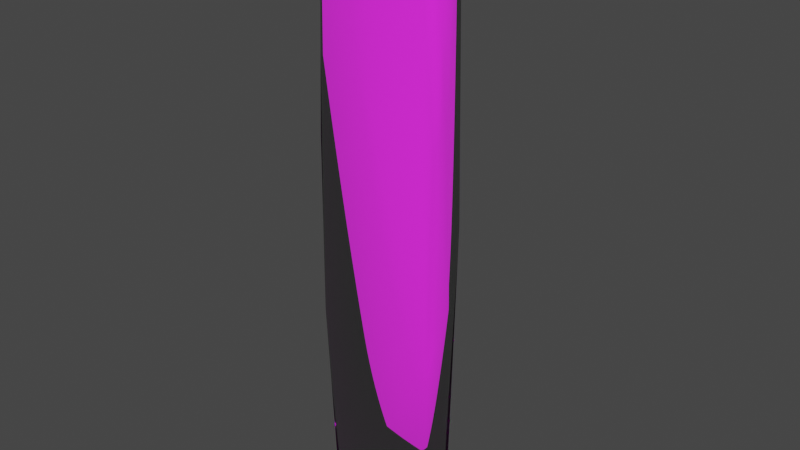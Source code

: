 # Source: yutnx.blend  (saved by Blender 3.6.13; exported with 4.5.12 LTS)
import bpy
from mathutils import Matrix  # noqa: F401  (used for matrix-valued properties, if any)

bpy.ops.wm.read_factory_settings(use_empty=True)
scene = bpy.context.scene
scene.name = 'Scene'

# ---- collections
col_collection = bpy.data.collections.new('Collection'); scene.collection.children.link(col_collection)
col_collection_1 = bpy.data.collections.new('Collection 1'); col_collection.children.link(col_collection_1)

# ---- images (referenced by path relative to the original .blend; pixels are not part of the script)
import os
ASSET_DIR = os.environ.get("B2B_ASSET_DIR", "")  # directory of the original .blend (textures are referenced by path, not embedded)
HERE = os.path.dirname(os.path.abspath(__file__))  # packed textures are extracted next to this script under _unpacked/

def load_image(name, relpath, width, height, colorspace="sRGB"):
    """Load a texture the original file referenced (path relative to the .blend, or extracted next to this script)."""
    p = next((c for c in (os.path.join(HERE, relpath), os.path.join(ASSET_DIR, relpath)) if relpath and os.path.exists(c)), "")
    if p:
        img = bpy.data.images.load(p, check_existing=True)
        img.name = name
    else:  # same state as the original file: an image datablock whose file is absent (Cycles renders it pink)
        img = bpy.data.images.new(name, width, height)
        img.source = "FILE"
        img.filepath = "//" + (relpath or name)
    img.colorspace_settings.name = colorspace
    return img
img_wood_0004_layer_1_png = load_image('wood_0004_Layer-1.png', 'wood_0004_Layer-1.png', 1024, 1024, 'Non-Color')
img_wood_0002_occlusion_png = load_image('wood_0002_occlusion.png', 'wood_0002_occlusion.png', 1024, 1024, 'Non-Color')
img_ageddarkwood_normal_png = load_image('AgedDarkWood_Normal.png', 'WorldMaterialsFree/Resource Files/AgedDarkWood/AgedDarkWood_Normal.png', 1024, 1024, 'sRGB')

# ---- materials (node trees are filled in below, after node groups)
mat_material = bpy.data.materials.new('Material')
mat_material.use_transparent_shadow = False

# ---- material node trees
mat_material.use_nodes = True; mat_material.node_tree.nodes.clear()
_N = mat_material.node_tree.nodes; _L = mat_material.node_tree.links
n0 = _N.new('ShaderNodeOutputMaterial'); n0.name = 'Material Output'; n0.location = (415, 300)
n1 = _N.new('ShaderNodeTexImage'); n1.name = 'Image Texture'; n1.location = (-448, 200)
n1.image = img_wood_0004_layer_1_png
n2 = _N.new('ShaderNodeTexImage'); n2.name = 'Image Texture.002'; n2.location = (-176, 126)
n2.image = img_wood_0002_occlusion_png
n3 = _N.new('ShaderNodeBsdfPrincipled'); n3.name = 'Principled BSDF'; n3.location = (111, 303)
n3.distribution = 'GGX'
n3.subsurface_method = 'RANDOM_WALK_SKIN'
n3.inputs[2].default_value = 0.9486
n3.inputs[3].default_value = 1.45
n3.inputs[11].default_value = 3.575
n3.inputs[27].default_value = (0.0, 0.0, 0.0, 1.0)
n3.inputs[28].default_value = 1.0
n4 = _N.new('ShaderNodeTexImage'); n4.name = 'Image Texture.003'; n4.location = (-449, -253)
n4.image = img_ageddarkwood_normal_png
n5 = _N.new('ShaderNodeNormalMap'); n5.name = 'Normal Map'; n5.location = (-116, -170)
n5.space = 'OBJECT'
n5.inputs[0].default_value = 2.1
_L.new(n3.outputs[0], n0.inputs[0])
_L.new(n1.outputs[0], n3.inputs[0])
_L.new(n2.outputs[1], n3.inputs[13])
_L.new(n4.outputs[0], n5.inputs[1])
_L.new(n5.outputs[0], n3.inputs[5])
n0.is_active_output = True

# ---- world
world_world = bpy.data.worlds.new('World'); scene.world = world_world
world_world.use_nodes = True; world_world.node_tree.nodes.clear()
_N = world_world.node_tree.nodes; _L = world_world.node_tree.links
n0 = _N.new('ShaderNodeOutputWorld'); n0.name = 'World Output'; n0.location = (300, 300)
n1 = _N.new('ShaderNodeBackground'); n1.name = 'Background'; n1.location = (10, 300)
n1.inputs[0].default_value = (0.05088, 0.05088, 0.05088, 1.0)
_L.new(n1.outputs[0], n0.inputs[0])
n0.is_active_output = True
world_world.color = (0.05088, 0.05088, 0.05088)
world_world.use_sun_shadow = False
world_world.sun_shadow_jitter_overblur = 0.0

# ---- meshes
me_yut_001 = bpy.data.meshes.new('Yut.001')
me_yut_001.from_pydata([(0.02227, 8.276, 32.92), (3.955, 7.705, 28.93), (5.963, 6.733, 30.93), (5.945, 6.7, 38.9), (2.099, 7.692, 34.92), (4.048, 7.607, 40.92), (0.1022, 8.348, 36.94), (-3.962, 7.722, 40.9), (-5.966, 6.703, 38.91), (-2.217, 8.113, 34.86), (-3.848, 7.805, 28.95), (-0.02794, 8.428, -2.082), (5.986, 6.78, 3.916), (2.134, 8.049, -0.1118), (-5.278, 7.128, 4.706), (-2.158, 8.167, -0.07179), (4.039, 7.606, -41.09), (0.01619, 8.398, -37.08), (2.158, 8.034, -35.05), (5.999, 6.684, -39.08), (4.497, 7.573, -29.75), (-0.03393, 8.289, -33.08), (-2.169, 8.183, -35.07), (-4.575, 7.592, -29.65), (-4.853, 7.31, -40.24), (9.929, 1.232, -59.88), (6.372, 6.305, -59.81), (0.5556, 8.268, -59.88), (-4.173, 7.365, -59.93), (-7.059, 5.701, -59.46), (-9.65, 1.891, -59.92), (-10.79, -3.307, -59.17), (10.62, -1.121, -59.36), (-7.809, -6.55, -59.62), (-9.617, -5.443, -59.92), (8.46, -6.512, 59.39), (11.89, -3.814, 23.78), (12.18, -2.533, -10.57), (10.16, -4.587, -59.81), (10.54, -6.406, -23.77), (8.488, -6.322, -59.84), (11.09, -6.042, 19.92), (7.198, 6.096, -4.523), (-11.37, 0.06863, -24.34), (-6.574, 6.413, 30.72), (-5.171, 7.22, -4.936), (-10.34, 2.858, 5.206), (3.946, 7.742, 5.908), (-0.1965, 8.393, 1.981), (10.01, 3.265, 2.564), (4.047, 7.661, -6.072), (-8.448, -6.626, 59.11), (9.816, -5.034, 59.8), (10.34, -0.6955, 59.75), (2.563, 7.919, 59.81), (-2.611, 7.979, 59.66), (-8.79, 3.412, 59.77), (-10.47, -0.6833, 59.65), (-6.669, 5.966, 59.51), (6.675, 6.043, 59.43), (9.922, 1.737, 59.26), (-10.63, -6.423, -19.15), (-12.15, -4.252, 15.69), (-9.631, -5.472, 59.77)], [], [(5, 3, 6), (6, 3, 4), (6, 4, 9), (9, 4, 0), (9, 0, 44), (44, 0, 10), (4, 2, 0), (0, 2, 1), (9, 8, 6), (6, 8, 7), (47, 12, 48), (48, 12, 13), (48, 13, 15), (15, 13, 11), (15, 11, 45), (13, 42, 11), (11, 42, 50), (15, 14, 48), (21, 20, 18), (21, 18, 22), (22, 18, 17), (22, 17, 24), (18, 19, 17), (17, 19, 16), (22, 23, 21), (30, 34, 31), (25, 32, 38), (30, 29, 28), (34, 40, 33), (35, 41, 52), (41, 37, 36), (39, 38, 37), (39, 37, 41), (41, 36, 52), (40, 38, 39), (35, 39, 41), (55, 8, 58), (55, 7, 8), (2, 4, 3), (0, 48, 10), (14, 45, 44), (15, 45, 14), (13, 12, 42), (1, 47, 0), (47, 48, 0), (22, 24, 23), (27, 28, 17), (17, 28, 24), (28, 29, 24), (29, 30, 46), (46, 30, 43), (30, 31, 43), (62, 63, 57), (7, 55, 6), (55, 54, 6), (5, 54, 59), (5, 59, 3), (36, 53, 52), (32, 37, 38), (56, 46, 57), (58, 46, 56), (58, 8, 44), (49, 60, 37), (60, 36, 37), (60, 53, 36), (59, 49, 42), (1, 2, 47), (9, 44, 8), (58, 44, 46), (44, 10, 14), (2, 12, 47), (62, 43, 31), (10, 48, 14), (25, 37, 32), (49, 37, 25), (44, 45, 23), (62, 46, 43), (11, 50, 20), (23, 11, 21), (45, 11, 23), (46, 44, 29), (23, 29, 44), (42, 20, 50), (19, 20, 42), (23, 24, 29), (18, 20, 19), (16, 27, 17), (26, 27, 16), (26, 16, 19), (42, 26, 19), (49, 26, 42), (25, 26, 49), (21, 11, 20), (3, 42, 12), (3, 12, 2), (57, 46, 62), (5, 6, 54), (59, 42, 3), (49, 59, 60), (34, 30, 25), (25, 30, 26), (26, 30, 28), (26, 28, 27), (34, 25, 40), (40, 25, 38), (58, 56, 55), (59, 54, 53), (60, 59, 53), (51, 35, 63), (52, 63, 35), (33, 40, 39), (33, 39, 61), (61, 39, 51), (39, 35, 51), (61, 34, 33), (34, 61, 31), (61, 62, 31), (61, 51, 62), (62, 51, 63), (63, 52, 53), (53, 57, 63), (57, 53, 56), (56, 53, 54), (56, 54, 55)])
me_yut_001.polygons.foreach_set('use_smooth', [True] * 124)
_uv = me_yut_001.uv_layers.new(name='UVMap')
_uv.uv.foreach_set('vector', [0.718, 0.774, 0.6967, 0.7736, 0.7199, 0.7329, 0.7199, 0.7329, 0.6967, 0.7736, 0.6984, 0.7317, 0.7199, 0.7329, 0.6984, 0.7317, 0.7224, 0.7101, 0.7224, 0.7101, 0.6984, 0.7317, 0.7003, 0.7096, 0.7224, 0.7101, 0.7003, 0.7096, 0.7295, 0.6633, 0.7295, 0.6633, 0.7003, 0.7096, 0.7025, 0.668, 0.6984, 0.7317, 0.6556, 0.7301, 0.7003, 0.7096, 0.7003, 0.7096, 0.6556, 0.7301, 0.6574, 0.7075, 0.7224, 0.7101, 0.7635, 0.7144, 0.7199, 0.7329, 0.7199, 0.7329, 0.7635, 0.7144, 0.7603, 0.7356, 0.5294, 0.5736, 0.5036, 0.5743, 0.5328, 0.5249, 0.5328, 0.5249, 0.5036, 0.5743, 0.5055, 0.5251, 0.5328, 0.5249, 0.5055, 0.5251, 0.5335, 0.5001, 0.5335, 0.5001, 0.5055, 0.5251, 0.5078, 0.4994, 0.5335, 0.5001, 0.5078, 0.4994, 0.5264, 0.4498, 0.5055, 0.5251, 0.4434, 0.5291, 0.5078, 0.4994, 0.5078, 0.4994, 0.4434, 0.5291, 0.4577, 0.4971, 0.5335, 0.5001, 0.5822, 0.5121, 0.5328, 0.5249, 0.333, 0.2952, 0.3216, 0.342, 0.3079, 0.2945, 0.333, 0.2952, 0.3079, 0.2945, 0.3357, 0.2706, 0.3357, 0.2706, 0.3079, 0.2945, 0.3108, 0.2693, 0.3357, 0.2706, 0.3108, 0.2693, 0.3253, 0.2224, 0.3079, 0.2945, 0.2589, 0.2904, 0.3108, 0.2693, 0.3108, 0.2693, 0.2589, 0.2904, 0.2623, 0.2649, 0.3357, 0.2706, 0.3815, 0.292, 0.333, 0.2952, 0.0, 0.0, 0.0, 0.0, 0.0, 0.0, 0.06791, 0.1607, 0.05421, 0.1811, 0.02341, 0.1962, 0.2425, 0.02912, 0.2363, 0.08422, 0.2177, 0.1091, 0.8014, 0.01075, 0.9571, 0.1192, 0.8119, 0.03094, 0.171, 0.9776, 0.4373, 0.7272, 0.1756, 0.9999, 0.4373, 0.7272, 0.6679, 0.5321, 0.4281, 0.7696, 0.7228, 0.4077, 0.976, 0.1363, 0.6679, 0.5321, 0.7228, 0.4077, 0.6679, 0.5321, 0.4373, 0.7272, 0.4373, 0.7272, 0.4281, 0.7696, 0.1756, 0.9999, 0.9571, 0.1192, 0.976, 0.1363, 0.7228, 0.4077, 0.171, 0.9776, 0.7228, 0.4077, 0.4373, 0.7272, 0.8299, 0.833, 0.7635, 0.7144, 0.8555, 0.82, 0.8299, 0.833, 0.7603, 0.7356, 0.7635, 0.7144, 0.6556, 0.7301, 0.6984, 0.7317, 0.6967, 0.7736, 0.7003, 0.7096, 0.5328, 0.5249, 0.7025, 0.668, 0.5822, 0.5121, 0.5264, 0.4498, 0.7295, 0.6633, 0.5335, 0.5001, 0.5264, 0.4498, 0.5822, 0.5121, 0.5055, 0.5251, 0.5036, 0.5743, 0.4434, 0.5291, 0.6574, 0.7075, 0.5294, 0.5736, 0.7003, 0.7096, 0.5294, 0.5736, 0.5328, 0.5249, 0.7003, 0.7096, 0.3357, 0.2706, 0.3253, 0.2224, 0.3815, 0.292, 0.1921, 0.1393, 0.2177, 0.1091, 0.3108, 0.2693, 0.3108, 0.2693, 0.2177, 0.1091, 0.3253, 0.2224, 0.2177, 0.1091, 0.2363, 0.08422, 0.3253, 0.2224, 0.2363, 0.08422, 0.2425, 0.02912, 0.6341, 0.4775, 0.6341, 0.4775, 0.2425, 0.02912, 0.4793, 0.2633, 0.2425, 0.02912, 0.2864, 6.263e-05, 0.4793, 0.2633, 0.2945, 0.5408, 0.03491, 0.8742, 5.741e-05, 0.8434, 0.7603, 0.7356, 0.8299, 0.833, 0.7199, 0.7329, 0.8299, 0.833, 0.8102, 0.8575, 0.7199, 0.7329, 0.718, 0.774, 0.8102, 0.8575, 0.7891, 0.879, 0.718, 0.774, 0.7891, 0.879, 0.6967, 0.7736, 0.5466, 0.7681, 0.781, 0.9462, 0.7868, 0.9999, 0.9999, 0.1629, 0.6679, 0.5321, 0.976, 0.1363, 0.8813, 0.8191, 0.6341, 0.4775, 0.9272, 0.8207, 0.8555, 0.82, 0.6341, 0.4775, 0.8813, 0.8191, 0.8555, 0.82, 0.7635, 0.7144, 0.7295, 0.6633, 0.4582, 0.5986, 0.7761, 0.9198, 0.3365, 0.5525, 0.7761, 0.9198, 0.5466, 0.7681, 0.3365, 0.5525, 0.7761, 0.9198, 0.781, 0.9462, 0.5466, 0.7681, 0.7891, 0.879, 0.4582, 0.5986, 0.4434, 0.5291, 0.6574, 0.7075, 0.6556, 0.7301, 0.5294, 0.5736, 0.7224, 0.7101, 0.7295, 0.6633, 0.7635, 0.7144, 0.8555, 0.82, 0.7295, 0.6633, 0.6341, 0.4775, 0.7295, 0.6633, 0.7025, 0.668, 0.5822, 0.5121, 0.6556, 0.7301, 0.5036, 0.5743, 0.5294, 0.5736, 0.7471, 0.5084, 0.4793, 0.2633, 0.2864, 6.263e-05, 0.7025, 0.668, 0.5328, 0.5249, 0.5822, 0.5121, 0.06791, 0.1607, 0.3365, 0.5525, 0.05421, 0.1811, 0.4582, 0.5986, 0.3365, 0.5525, 0.06791, 0.1607, 0.7295, 0.6633, 0.5264, 0.4498, 0.3815, 0.292, 0.7471, 0.5084, 0.6341, 0.4775, 0.4793, 0.2633, 0.5078, 0.4994, 0.4577, 0.4971, 0.3216, 0.342, 0.3815, 0.292, 0.5078, 0.4994, 0.333, 0.2952, 0.5264, 0.4498, 0.5078, 0.4994, 0.3815, 0.292, 0.6341, 0.4775, 0.7295, 0.6633, 0.2363, 0.08422, 0.3815, 0.292, 0.2363, 0.08422, 0.7295, 0.6633, 0.4434, 0.5291, 0.3216, 0.342, 0.4577, 0.4971, 0.2589, 0.2904, 0.3216, 0.342, 0.4434, 0.5291, 0.3815, 0.292, 0.3253, 0.2224, 0.2363, 0.08422, 0.3079, 0.2945, 0.3216, 0.342, 0.2589, 0.2904, 0.2623, 0.2649, 0.1921, 0.1393, 0.3108, 0.2693, 0.1415, 0.1575, 0.1921, 0.1393, 0.2623, 0.2649, 0.1415, 0.1575, 0.2623, 0.2649, 0.2589, 0.2904, 0.4434, 0.5291, 0.1415, 0.1575, 0.2589, 0.2904, 0.4582, 0.5986, 0.1415, 0.1575, 0.4434, 0.5291, 0.06791, 0.1607, 0.1415, 0.1575, 0.4582, 0.5986, 0.333, 0.2952, 0.5078, 0.4994, 0.3216, 0.342, 0.6967, 0.7736, 0.4434, 0.5291, 0.5036, 0.5743, 0.6967, 0.7736, 0.5036, 0.5743, 0.6556, 0.7301, 0.9272, 0.8207, 0.6341, 0.4775, 0.7471, 0.5084, 0.718, 0.774, 0.7199, 0.7329, 0.8102, 0.8575, 0.7891, 0.879, 0.4434, 0.5291, 0.6967, 0.7736, 0.4582, 0.5986, 0.7891, 0.879, 0.7761, 0.9198, 0.01903, 0.9434, 0.01679, 0.8182, 0.351, 0.825, 0.06791, 0.1607, 0.2425, 0.02912, 0.1415, 0.1575, 0.1415, 0.1575, 0.2425, 0.02912, 0.2177, 0.1091, 0.1415, 0.1575, 0.2177, 0.1091, 0.1921, 0.1393, 0.01903, 0.9434, 0.351, 0.825, 0.3282, 0.9542, 6.262e-05, 0.193, 0.06791, 0.1607, 0.02341, 0.1962, 0.8555, 0.82, 0.8813, 0.8191, 0.8299, 0.833, 0.7891, 0.879, 0.8102, 0.8575, 0.781, 0.9462, 0.7761, 0.9198, 0.7891, 0.879, 0.781, 0.9462, 0.0555, 0.8742, 0.171, 0.9776, 0.03491, 0.8742, 0.1756, 0.9999, 0.03491, 0.8742, 0.171, 0.9776, 0.2874, 0.8045, 0.1923, 0.7462, 0.3589, 0.5733, 0.2874, 0.8045, 0.3589, 0.5733, 0.4782, 0.6705, 0.4747, 0.6404, 0.3589, 0.5733, 0.8228, 0.3011, 0.3589, 0.5733, 0.7481, 0.2342, 0.8228, 0.3011, 0.539, 0.3065, 0.8014, 0.01075, 0.8119, 0.03094, 0.8014, 0.01075, 0.539, 0.3065, 0.7784, 5.749e-05, 0.539, 0.3065, 0.2945, 0.5408, 0.7784, 5.749e-05, 0.539, 0.3065, 0.0555, 0.8742, 0.2945, 0.5408, 0.2945, 0.5408, 0.0555, 0.8742, 0.03491, 0.8742, 0.9934, 0.8435, 0.7868, 0.9999, 0.781, 0.9462, 0.781, 0.9462, 0.9272, 0.8207, 0.9934, 0.8435, 0.9272, 0.8207, 0.781, 0.9462, 0.8813, 0.8191, 0.8813, 0.8191, 0.781, 0.9462, 0.8102, 0.8575, 0.8813, 0.8191, 0.8102, 0.8575, 0.8299, 0.833])
me_yut_001.materials.append(mat_material)
me_yut_001.update()
me_yut_001.normals_split_custom_set([tuple(v) for v in zip(*[iter([0.3188, 0.9473, -0.02989, 0.4552, 0.8901, -0.02101, 0.04251, 0.9971, -0.0631, 0.04251, 0.9971, -0.0631, 0.4552, 0.8901, -0.02101, 0.2221, 0.975, -0.00847, 0.04251, 0.9971, -0.0631, 0.2221, 0.975, -0.00847, -0.1819, 0.9832, -0.01585, -0.1819, 0.9832, -0.01585, 0.2221, 0.975, -0.00847, 0.03234, 0.9979, 0.05597, -0.1819, 0.9832, -0.01585, 0.03234, 0.9979, 0.05597, -0.5542, 0.8321, 0.02201, -0.5542, 0.8321, 0.02201, 0.03234, 0.9979, 0.05597, -0.2993, 0.952, 0.06379, 0.2221, 0.975, -0.00847, 0.9387, 0.3415, 0.04641, 0.03234, 0.9979, 0.05597, 0.03234, 0.9979, 0.05597, 0.9387, 0.3415, 0.04641, 0.2938, 0.9549, 0.04199, -0.1819, 0.9832, -0.01585, -0.4491, 0.8934, -0.01038, 0.04251, 0.9971, -0.0631, 0.04251, 0.9971, -0.0631, -0.4491, 0.8934, -0.01038, -0.3174, 0.9475, -0.03771, 0.2937, 0.9551, -0.03923, 0.4153, 0.9095, -0.02, 0.00359, 0.9999, -0.01545, 0.00359, 0.9999, -0.01545, 0.4153, 0.9095, -0.02, 0.22, 0.9754, -0.01038, 0.00359, 0.9999, -0.01545, 0.22, 0.9754, -0.01038, -0.1762, 0.9843, 0.00491, -0.1762, 0.9843, 0.00491, 0.22, 0.9754, -0.01038, 0.02756, 0.9993, 0.02365, -0.1762, 0.9843, 0.00491, 0.02756, 0.9993, 0.02365, -0.3454, 0.9385, -0.001056, 0.22, 0.9754, -0.01038, 0.563, 0.8264, 0.01158, 0.02756, 0.9993, 0.02365, 0.02756, 0.9993, 0.02365, 0.563, 0.8264, 0.01158, 0.323, 0.9444, 0.06178, -0.1762, 0.9843, 0.00491, -0.3398, 0.9405, 0.004331, 0.00359, 0.9999, -0.01545, 0.01648, 0.9998, -0.006115, 0.3345, 0.9424, -0.005457, 0.1891, 0.9816, -0.02459, 0.01648, 0.9998, -0.006115, 0.1891, 0.9816, -0.02459, -0.1476, 0.989, -0.004523, -0.1476, 0.989, -0.004523, 0.1891, 0.9816, -0.02459, 0.02854, 0.9995, 0.01509, -0.1476, 0.989, -0.004523, 0.02854, 0.9995, 0.01509, -0.3874, 0.9218, -0.01249, 0.1891, 0.9816, -0.02459, 0.4505, 0.8928, 0.007558, 0.02854, 0.9995, 0.01509, 0.02854, 0.9995, 0.01509, 0.4505, 0.8928, 0.007558, 0.3145, 0.9488, 0.0291, -0.1476, 0.989, -0.004523, -0.3794, 0.9252, -0.0003519, 0.01648, 0.9998, -0.006115, -0.6762, 0.2909, -0.6768, -0.5476, -0.4951, -0.6745, -0.9074, -0.1028, -0.4074, 0.6663, 0.3036, -0.681, 0.9199, 0.0618, -0.3872, 0.6916, -0.3194, -0.6479, -0.6762, 0.2909, -0.6768, -0.6094, 0.6432, -0.4636, -0.2595, 0.6836, -0.6821, -0.5476, -0.4951, -0.6745, 0.2993, -0.7105, -0.6369, -0.1873, -0.8167, -0.5458, 0.2977, -0.7962, 0.5268, 0.6762, -0.7367, 0.005811, 0.6538, -0.3435, 0.6742, 0.6762, -0.7367, 0.005811, 1.0, 0.006332, -0.006307, 0.9959, -0.08731, 0.02474, 0.5859, -0.8102, -0.01687, 0.6916, -0.3194, -0.6479, 1.0, 0.006332, -0.006307, 0.5859, -0.8102, -0.01687, 1.0, 0.006332, -0.006307, 0.6762, -0.7367, 0.005811, 0.6762, -0.7367, 0.005811, 0.9959, -0.08731, 0.02474, 0.6538, -0.3435, 0.6742, 0.2993, -0.7105, -0.6369, 0.6916, -0.3194, -0.6479, 0.5859, -0.8102, -0.01687, 0.2977, -0.7962, 0.5268, 0.5859, -0.8102, -0.01687, 0.6762, -0.7367, 0.005811, -0.1803, 0.7488, 0.6378, -0.4491, 0.8934, -0.01038, -0.5051, 0.6544, 0.5626, -0.1803, 0.7488, 0.6378, -0.3174, 0.9475, -0.03771, -0.4491, 0.8934, -0.01038, 0.9387, 0.3415, 0.04641, 0.2221, 0.975, -0.00847, 0.4552, 0.8901, -0.02101, 0.03234, 0.9979, 0.05597, 0.00359, 0.9999, -0.01545, -0.2993, 0.952, 0.06379, -0.3398, 0.9405, 0.004331, -0.3454, 0.9385, -0.001056, -0.5542, 0.8321, 0.02201, -0.1762, 0.9843, 0.00491, -0.3454, 0.9385, -0.001056, -0.3398, 0.9405, 0.004331, 0.22, 0.9754, -0.01038, 0.4153, 0.9095, -0.02, 0.563, 0.8264, 0.01158, 0.2938, 0.9549, 0.04199, 0.2937, 0.9551, -0.03923, 0.03234, 0.9979, 0.05597, 0.2937, 0.9551, -0.03923, 0.00359, 0.9999, -0.01545, 0.03234, 0.9979, 0.05597, -0.1476, 0.989, -0.004523, -0.3874, 0.9218, -0.01249, -0.3794, 0.9252, -0.0003519, 0.05258, 0.7479, -0.6617, -0.2595, 0.6836, -0.6821, 0.02854, 0.9995, 0.01509, 0.02854, 0.9995, 0.01509, -0.2595, 0.6836, -0.6821, -0.3874, 0.9218, -0.01249, -0.2595, 0.6836, -0.6821, -0.6094, 0.6432, -0.4636, -0.3874, 0.9218, -0.01249, -0.6094, 0.6432, -0.4636, -0.6762, 0.2909, -0.6768, -0.8573, 0.5148, 0.007144, -0.8573, 0.5148, 0.007144, -0.6762, 0.2909, -0.6768, -0.9642, 0.2647, -0.01522, -0.6762, 0.2909, -0.6768, -0.9074, -0.1028, -0.4074, -0.9642, 0.2647, -0.01522, -0.9605, -0.2774, 0.0198, -0.6192, -0.4014, 0.6749, -0.7504, 0.08641, 0.6553, -0.3174, 0.9475, -0.03771, -0.1803, 0.7488, 0.6378, 0.04251, 0.9971, -0.0631, -0.1803, 0.7488, 0.6378, 0.167, 0.7216, 0.6719, 0.04251, 0.9971, -0.0631, 0.3188, 0.9473, -0.02989, 0.167, 0.7216, 0.6719, 0.5227, 0.6219, 0.5831, 0.3188, 0.9473, -0.02989, 0.5227, 0.6219, 0.5831, 0.4552, 0.8901, -0.02101, 0.9959, -0.08731, 0.02474, 0.7218, 0.04598, 0.6906, 0.6538, -0.3435, 0.6742, 0.9199, 0.0618, -0.3872, 1.0, 0.006332, -0.006307, 0.6916, -0.3194, -0.6479, -0.6266, 0.3697, 0.6861, -0.8573, 0.5148, 0.007144, -0.7504, 0.08641, 0.6553, -0.5051, 0.6544, 0.5626, -0.8573, 0.5148, 0.007144, -0.6266, 0.3697, 0.6861, -0.5051, 0.6544, 0.5626, -0.4491, 0.8934, -0.01038, -0.5542, 0.8321, 0.02201, 0.8446, 0.5353, 0.008649, 0.7934, 0.3825, 0.4736, 1.0, 0.006332, -0.006307, 0.7934, 0.3825, 0.4736, 0.9959, -0.08731, 0.02474, 1.0, 0.006332, -0.006307, 0.7934, 0.3825, 0.4736, 0.7218, 0.04598, 0.6906, 0.9959, -0.08731, 0.02474, 0.5227, 0.6219, 0.5831, 0.8446, 0.5353, 0.008649, 0.563, 0.8264, 0.01158, 0.2938, 0.9549, 0.04199, 0.9387, 0.3415, 0.04641, 0.2937, 0.9551, -0.03923, -0.1819, 0.9832, -0.01585, -0.5542, 0.8321, 0.02201, -0.4491, 0.8934, -0.01038, -0.5051, 0.6544, 0.5626, -0.5542, 0.8321, 0.02201, -0.8573, 0.5148, 0.007144, -0.5542, 0.8321, 0.02201, -0.2993, 0.952, 0.06379, -0.3398, 0.9405, 0.004331, 0.9387, 0.3415, 0.04641, 0.4153, 0.9095, -0.02, 0.2937, 0.9551, -0.03923, -0.9605, -0.2774, 0.0198, -0.9642, 0.2647, -0.01522, -0.9074, -0.1028, -0.4074, -0.2993, 0.952, 0.06379, 0.00359, 0.9999, -0.01545, -0.3398, 0.9405, 0.004331, 0.6663, 0.3036, -0.681, 1.0, 0.006332, -0.006307, 0.9199, 0.0618, -0.3872, 0.8446, 0.5353, 0.008649, 1.0, 0.006332, -0.006307, 0.6663, 0.3036, -0.681, -0.5542, 0.8321, 0.02201, -0.3454, 0.9385, -0.001056, -0.3794, 0.9252, -0.0003519, -0.9605, -0.2774, 0.0198, -0.8573, 0.5148, 0.007144, -0.9642, 0.2647, -0.01522, 0.02756, 0.9993, 0.02365, 0.323, 0.9444, 0.06178, 0.3345, 0.9424, -0.005457, -0.3794, 0.9252, -0.0003519, 0.02756, 0.9993, 0.02365, 0.01648, 0.9998, -0.006115, -0.3454, 0.9385, -0.001056, 0.02756, 0.9993, 0.02365, -0.3794, 0.9252, -0.0003519, -0.8573, 0.5148, 0.007144, -0.5542, 0.8321, 0.02201, -0.6094, 0.6432, -0.4636, -0.3794, 0.9252, -0.0003519, -0.6094, 0.6432, -0.4636, -0.5542, 0.8321, 0.02201, 0.563, 0.8264, 0.01158, 0.3345, 0.9424, -0.005457, 0.323, 0.9444, 0.06178, 0.4505, 0.8928, 0.007558, 0.3345, 0.9424, -0.005457, 0.563, 0.8264, 0.01158, -0.3794, 0.9252, -0.0003519, -0.3874, 0.9218, -0.01249, -0.6094, 0.6432, -0.4636, 0.1891, 0.9816, -0.02459, 0.3345, 0.9424, -0.005457, 0.4505, 0.8928, 0.007558, 0.3145, 0.9488, 0.0291, 0.05258, 0.7479, -0.6617, 0.02854, 0.9995, 0.01509, 0.455, 0.6127, -0.6462, 0.05258, 0.7479, -0.6617, 0.3145, 0.9488, 0.0291, 0.455, 0.6127, -0.6462, 0.3145, 0.9488, 0.0291, 0.4505, 0.8928, 0.007558, 0.563, 0.8264, 0.01158, 0.455, 0.6127, -0.6462, 0.4505, 0.8928, 0.007558, 0.8446, 0.5353, 0.008649, 0.455, 0.6127, -0.6462, 0.563, 0.8264, 0.01158, 0.6663, 0.3036, -0.681, 0.455, 0.6127, -0.6462, 0.8446, 0.5353, 0.008649, 0.01648, 0.9998, -0.006115, 0.02756, 0.9993, 0.02365, 0.3345, 0.9424, -0.005457, 0.4552, 0.8901, -0.02101, 0.563, 0.8264, 0.01158, 0.4153, 0.9095, -0.02, 0.4552, 0.8901, -0.02101, 0.4153, 0.9095, -0.02, 0.9387, 0.3415, 0.04641, -0.7504, 0.08641, 0.6553, -0.8573, 0.5148, 0.007144, -0.9605, -0.2774, 0.0198, 0.3188, 0.9473, -0.02989, 0.04251, 0.9971, -0.0631, 0.167, 0.7216, 0.6719, 0.5227, 0.6219, 0.5831, 0.563, 0.8264, 0.01158, 0.4552, 0.8901, -0.02101, 0.8446, 0.5353, 0.008649, 0.5227, 0.6219, 0.5831, 0.7934, 0.3825, 0.4736, -0.5476, -0.4951, -0.6745, -0.6762, 0.2909, -0.6768, 0.6663, 0.3036, -0.681, 0.6663, 0.3036, -0.681, -0.6762, 0.2909, -0.6768, 0.455, 0.6127, -0.6462, 0.455, 0.6127, -0.6462, -0.6762, 0.2909, -0.6768, -0.2595, 0.6836, -0.6821, 0.455, 0.6127, -0.6462, -0.2595, 0.6836, -0.6821, 0.05258, 0.7479, -0.6617, -0.5476, -0.4951, -0.6745, 0.6663, 0.3036, -0.681, 0.2993, -0.7105, -0.6369, 0.2993, -0.7105, -0.6369, 0.6663, 0.3036, -0.681, 0.6916, -0.3194, -0.6479, -0.5051, 0.6544, 0.5626, -0.6266, 0.3697, 0.6861, -0.1803, 0.7488, 0.6378, 0.5227, 0.6219, 0.5831, 0.167, 0.7216, 0.6719, 0.7218, 0.04598, 0.6906, 0.7934, 0.3825, 0.4736, 0.5227, 0.6219, 0.5831, 0.7218, 0.04598, 0.6906, -0.2786, -0.8649, 0.4176, 0.2977, -0.7962, 0.5268, -0.6192, -0.4014, 0.6749, 0.6538, -0.3435, 0.6742, -0.6192, -0.4014, 0.6749, 0.2977, -0.7962, 0.5268, -0.1873, -0.8167, -0.5458, 0.2993, -0.7105, -0.6369, 0.5859, -0.8102, -0.01687, -0.1873, -0.8167, -0.5458, 0.5859, -0.8102, -0.01687, -0.5829, -0.8124, -0.0143, -0.5829, -0.8124, -0.0143, 0.5859, -0.8102, -0.01687, -0.2786, -0.8649, 0.4176, 0.5859, -0.8102, -0.01687, 0.2977, -0.7962, 0.5268, -0.2786, -0.8649, 0.4176, -0.5829, -0.8124, -0.0143, -0.5476, -0.4951, -0.6745, -0.1873, -0.8167, -0.5458, -0.5476, -0.4951, -0.6745, -0.5829, -0.8124, -0.0143, -0.9074, -0.1028, -0.4074, -0.5829, -0.8124, -0.0143, -0.9605, -0.2774, 0.0198, -0.9074, -0.1028, -0.4074, -0.5829, -0.8124, -0.0143, -0.2786, -0.8649, 0.4176, -0.9605, -0.2774, 0.0198, -0.9605, -0.2774, 0.0198, -0.2786, -0.8649, 0.4176, -0.6192, -0.4014, 0.6749, -0.6192, -0.4014, 0.6749, 0.6538, -0.3435, 0.6742, 0.7218, 0.04598, 0.6906, 0.7218, 0.04598, 0.6906, -0.7504, 0.08641, 0.6553, -0.6192, -0.4014, 0.6749, -0.7504, 0.08641, 0.6553, 0.7218, 0.04598, 0.6906, -0.6266, 0.3697, 0.6861, -0.6266, 0.3697, 0.6861, 0.7218, 0.04598, 0.6906, 0.167, 0.7216, 0.6719, -0.6266, 0.3697, 0.6861, 0.167, 0.7216, 0.6719, -0.1803, 0.7488, 0.6378])] * 3)])

# ---- objects
ob_yut = bpy.data.objects.new('Yut', me_yut_001)

# ---- transforms, parenting, visibility, modifiers, constraints
ob_yut.location = (-0.08514, -0.155, -0.05318)
ob_yut.rotation_euler = (-5.205e-07, 0.0, 0.0)
ob_yut.scale = (0.03099, 0.0267, 0.0267)
ob_yut.color = (0.8, 0.8, 0.8, 1.0)

# ---- collection membership
col_collection.objects.link(ob_yut)

# ---- scene / render settings (as saved in the file)
scene.frame_start = 1; scene.frame_end = 250; scene.frame_set(1)
scene.render.engine = 'BLENDER_EEVEE_NEXT'
scene.cycles.sampling_pattern = 'TABULATED_SOBOL'
scene.view_settings.view_transform = 'Filmic'
bpy.context.view_layer.update()

# ---- added for rendering (the .blend has no active camera and no usable light): camera, sun
cam_auto = bpy.data.cameras.new('AutoCamera')
cam_auto.lens = 50.0
cam_auto.sensor_width = 36.0
cam_auto.clip_end = 1000.0
ob_auto_camera = bpy.data.objects.new('AutoCamera', cam_auto)
scene.collection.objects.link(ob_auto_camera)
ob_auto_camera.location = (2.97743, -3.80536, 2.39474)
ob_auto_camera.rotation_euler = (1.09748, -7.21219e-08, 0.694738)
scene.camera = ob_auto_camera
light_auto_sun = bpy.data.lights.new('AutoSun', 'SUN')
light_auto_sun.energy = 3.0
light_auto_sun.angle = 0.0523599
ob_auto_sun = bpy.data.objects.new('AutoSun', light_auto_sun)
scene.collection.objects.link(ob_auto_sun)
ob_auto_sun.rotation_euler = (0.872665, 0.174533, 0.523599)
bpy.context.view_layer.update()
